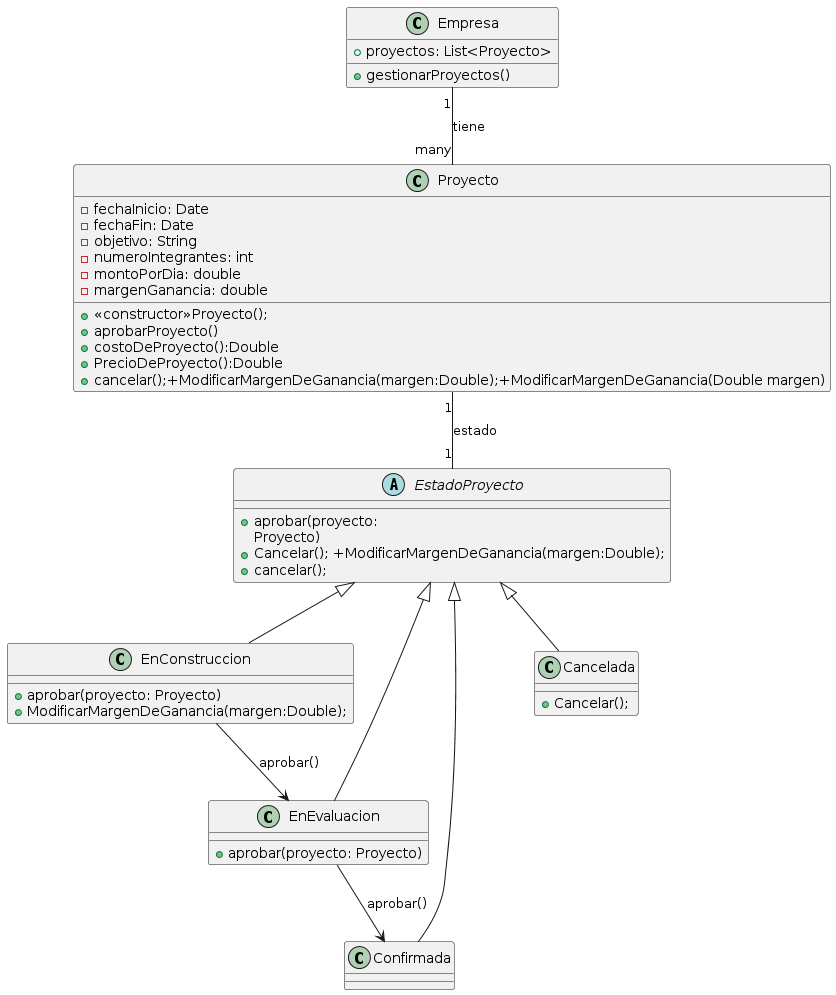

The diagram above was rendered by PlantUML. Its source (embedded in the PNG):
@startuml
' Definir la clase Empresa
class Empresa {
    +proyectos: List<Proyecto>
    +gestionarProyectos()
}

' Definir la clase Proyecto
class Proyecto {
    +<<constructor>>Proyecto();
    -fechaInicio: Date
    -fechaFin: Date
    -objetivo: String
    -numeroIntegrantes: int
    -montoPorDia: double
    -margenGanancia: double
    +aprobarProyecto()
    +costoDeProyecto():Double
    +PrecioDeProyecto():Double
    +cancelar();+ModificarMargenDeGanancia(margen:Double);+ModificarMargenDeGanancia(Double margen)
}

' Definir la interface EstadoProyecto
Abstract EstadoProyecto {
    +aprobar(proyecto: 
Proyecto)
    +Cancelar(); +ModificarMargenDeGanancia(margen:Double);
  +cancelar();
}

class EnConstruccion extends EstadoProyecto {
    +aprobar(proyecto: Proyecto)
    +ModificarMargenDeGanancia(margen:Double);
}

class EnEvaluacion extends EstadoProyecto {
    
    +aprobar(proyecto: Proyecto)
}

class Confirmada extends EstadoProyecto {
    
}
class Cancelada extends EstadoProyecto {
         +Cancelar();
}
' Definir la relación entre las clases y la interface
Empresa "1" -- "many" Proyecto: tiene
Proyecto "1" -- "1" EstadoProyecto: estado

' Definir las transiciones de estado
EnConstruccion --> EnEvaluacion: aprobar()
EnEvaluacion --> Confirmada: aprobar()
@enduml